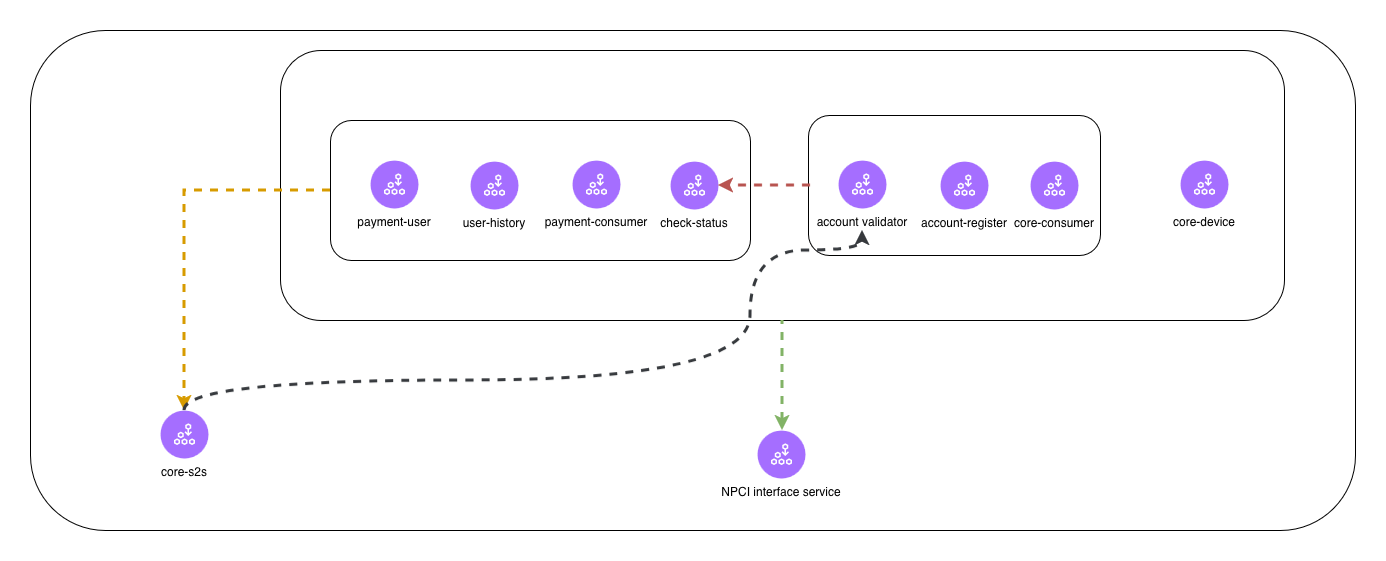

The diagram above was exported from draw.io. Its source (the exported page's mxGraphModel, read from the mxfile embedded in the PNG):
<mxGraphModel dx="2112" dy="1913" grid="1" gridSize="10" guides="1" tooltips="1" connect="1" arrows="1" fold="1" page="1" pageScale="1" pageWidth="850" pageHeight="1100" math="0" shadow="0">
  <root>
    <mxCell id="0" />
    <mxCell id="1" parent="0" />
    <mxCell id="t5ZnA_76hcWuxUdet8Vl-44" parent="1" style="rounded=1;whiteSpace=wrap;html=1;" value="" vertex="1">
      <mxGeometry height="500" width="1325" x="-510" y="-490" as="geometry" />
    </mxCell>
    <mxCell id="t5ZnA_76hcWuxUdet8Vl-45" parent="1" style="rounded=1;whiteSpace=wrap;html=1;" value="" vertex="1">
      <mxGeometry height="270" width="1004" x="-260" y="-470" as="geometry" />
    </mxCell>
    <mxCell id="t5ZnA_76hcWuxUdet8Vl-64" parent="1" style="rounded=1;whiteSpace=wrap;html=1;" value="" vertex="1">
      <mxGeometry height="140" width="292" x="268" y="-405" as="geometry" />
    </mxCell>
    <mxCell id="t5ZnA_76hcWuxUdet8Vl-61" edge="1" parent="1" source="t5ZnA_76hcWuxUdet8Vl-46" style="edgeStyle=orthogonalEdgeStyle;rounded=0;orthogonalLoop=1;jettySize=auto;html=1;entryX=0.5;entryY=0;entryDx=0;entryDy=0;flowAnimation=1;fillColor=#ffcd28;gradientColor=#ffa500;strokeColor=#d79b00;strokeWidth=3;" target="t5ZnA_76hcWuxUdet8Vl-49">
      <mxGeometry relative="1" as="geometry" />
    </mxCell>
    <mxCell id="t5ZnA_76hcWuxUdet8Vl-46" parent="1" style="rounded=1;whiteSpace=wrap;html=1;" value="" vertex="1">
      <mxGeometry height="140" width="420" x="-210" y="-400" as="geometry" />
    </mxCell>
    <mxCell id="t5ZnA_76hcWuxUdet8Vl-29" edge="1" parent="1" style="edgeStyle=orthogonalEdgeStyle;rounded=0;orthogonalLoop=1;jettySize=auto;html=1;entryX=0.5;entryY=0;entryDx=0;entryDy=0;flowAnimation=1;fillColor=#a20025;strokeColor=#6F0000;curved=1;" target="t5ZnA_76hcWuxUdet8Vl-11">
      <mxGeometry relative="1" as="geometry">
        <Array as="points">
          <mxPoint x="190" y="184" />
          <mxPoint x="190" y="140" />
          <mxPoint x="34" y="140" />
        </Array>
        <mxPoint x="292" y="184" as="sourcePoint" />
      </mxGeometry>
    </mxCell>
    <mxCell id="t5ZnA_76hcWuxUdet8Vl-38" edge="1" parent="1" source="t5ZnA_76hcWuxUdet8Vl-21" style="edgeStyle=orthogonalEdgeStyle;rounded=0;orthogonalLoop=1;jettySize=auto;html=1;entryX=0.5;entryY=0;entryDx=0;entryDy=0;curved=1;flowAnimation=1;">
      <mxGeometry relative="1" as="geometry">
        <Array as="points">
          <mxPoint x="654" y="40" />
          <mxPoint x="470" y="40" />
          <mxPoint x="470" />
          <mxPoint x="274" />
        </Array>
        <mxPoint x="34.000000000000455" y="160" as="targetPoint" />
      </mxGeometry>
    </mxCell>
    <mxCell id="t5ZnA_76hcWuxUdet8Vl-47" parent="1" style="shape=ellipse;fillColor=#A56EFF;aspect=fixed;resizable=0;labelPosition=center;verticalLabelPosition=bottom;align=center;verticalAlign=top;strokeColor=none;fontSize=12;" value="NPCI interface service" vertex="1">
      <mxGeometry height="48" width="48" x="217" y="-90" as="geometry" />
    </mxCell>
    <mxCell id="t5ZnA_76hcWuxUdet8Vl-48" parent="t5ZnA_76hcWuxUdet8Vl-47" style="fillColor=#ffffff;strokeColor=none;dashed=0;outlineConnect=0;html=1;labelPosition=center;verticalLabelPosition=bottom;verticalAlign=top;part=1;movable=0;resizable=0;rotatable=0;shape=mxgraph.ibm_cloud.microservices--1" value="" vertex="1">
      <mxGeometry height="24" relative="1" width="24" as="geometry">
        <mxPoint x="12" y="12" as="offset" />
      </mxGeometry>
    </mxCell>
    <mxCell id="t5ZnA_76hcWuxUdet8Vl-49" parent="1" style="shape=ellipse;fillColor=#A56EFF;aspect=fixed;resizable=0;labelPosition=center;verticalLabelPosition=bottom;align=center;verticalAlign=top;strokeColor=none;fontSize=12;" value="core-s2s" vertex="1">
      <mxGeometry height="48" width="48" x="-380" y="-110" as="geometry" />
    </mxCell>
    <mxCell id="t5ZnA_76hcWuxUdet8Vl-50" parent="t5ZnA_76hcWuxUdet8Vl-49" style="fillColor=#ffffff;strokeColor=none;dashed=0;outlineConnect=0;html=1;labelPosition=center;verticalLabelPosition=bottom;verticalAlign=top;part=1;movable=0;resizable=0;rotatable=0;shape=mxgraph.ibm_cloud.microservices--1" value="" vertex="1">
      <mxGeometry height="24" relative="1" width="24" as="geometry">
        <mxPoint x="12" y="12" as="offset" />
      </mxGeometry>
    </mxCell>
    <mxCell id="t5ZnA_76hcWuxUdet8Vl-51" parent="1" style="shape=ellipse;fillColor=#A56EFF;aspect=fixed;resizable=0;labelPosition=center;verticalLabelPosition=bottom;align=center;verticalAlign=top;strokeColor=none;fontSize=12;" value="account validator" vertex="1">
      <mxGeometry height="48" width="48" x="298" y="-360" as="geometry" />
    </mxCell>
    <mxCell id="t5ZnA_76hcWuxUdet8Vl-52" parent="t5ZnA_76hcWuxUdet8Vl-51" style="fillColor=#ffffff;strokeColor=none;dashed=0;outlineConnect=0;html=1;labelPosition=center;verticalLabelPosition=bottom;verticalAlign=top;part=1;movable=0;resizable=0;rotatable=0;shape=mxgraph.ibm_cloud.microservices--1" value="" vertex="1">
      <mxGeometry height="24" relative="1" width="24" as="geometry">
        <mxPoint x="12" y="12" as="offset" />
      </mxGeometry>
    </mxCell>
    <mxCell id="t5ZnA_76hcWuxUdet8Vl-53" parent="1" style="shape=ellipse;fillColor=#A56EFF;aspect=fixed;resizable=0;labelPosition=center;verticalLabelPosition=bottom;align=center;verticalAlign=top;strokeColor=none;fontSize=12;" value="payment-user" vertex="1">
      <mxGeometry height="48" width="48" x="-170" y="-360" as="geometry" />
    </mxCell>
    <mxCell id="t5ZnA_76hcWuxUdet8Vl-54" parent="t5ZnA_76hcWuxUdet8Vl-53" style="fillColor=#ffffff;strokeColor=none;dashed=0;outlineConnect=0;html=1;labelPosition=center;verticalLabelPosition=bottom;verticalAlign=top;part=1;movable=0;resizable=0;rotatable=0;shape=mxgraph.ibm_cloud.microservices--1" value="" vertex="1">
      <mxGeometry height="24" relative="1" width="24" as="geometry">
        <mxPoint x="12" y="12" as="offset" />
      </mxGeometry>
    </mxCell>
    <mxCell id="t5ZnA_76hcWuxUdet8Vl-55" parent="1" style="shape=ellipse;fillColor=#A56EFF;aspect=fixed;resizable=0;labelPosition=center;verticalLabelPosition=bottom;align=center;verticalAlign=top;strokeColor=none;fontSize=12;" value="check-status" vertex="1">
      <mxGeometry height="48" width="48" x="130" y="-359" as="geometry" />
    </mxCell>
    <mxCell id="t5ZnA_76hcWuxUdet8Vl-56" parent="t5ZnA_76hcWuxUdet8Vl-55" style="fillColor=#ffffff;strokeColor=none;dashed=0;outlineConnect=0;html=1;labelPosition=center;verticalLabelPosition=bottom;verticalAlign=top;part=1;movable=0;resizable=0;rotatable=0;shape=mxgraph.ibm_cloud.microservices--1" value="" vertex="1">
      <mxGeometry height="24" relative="1" width="24" as="geometry">
        <mxPoint x="12" y="12" as="offset" />
      </mxGeometry>
    </mxCell>
    <mxCell id="t5ZnA_76hcWuxUdet8Vl-57" parent="1" style="shape=ellipse;fillColor=#A56EFF;aspect=fixed;resizable=0;labelPosition=center;verticalLabelPosition=bottom;align=center;verticalAlign=top;strokeColor=none;fontSize=12;" value="payment-consumer" vertex="1">
      <mxGeometry height="48" width="48" x="32" y="-360" as="geometry" />
    </mxCell>
    <mxCell id="t5ZnA_76hcWuxUdet8Vl-58" parent="t5ZnA_76hcWuxUdet8Vl-57" style="fillColor=#ffffff;strokeColor=none;dashed=0;outlineConnect=0;html=1;labelPosition=center;verticalLabelPosition=bottom;verticalAlign=top;part=1;movable=0;resizable=0;rotatable=0;shape=mxgraph.ibm_cloud.microservices--1" value="" vertex="1">
      <mxGeometry height="24" relative="1" width="24" as="geometry">
        <mxPoint x="12" y="12" as="offset" />
      </mxGeometry>
    </mxCell>
    <mxCell id="t5ZnA_76hcWuxUdet8Vl-59" parent="1" style="shape=ellipse;fillColor=#A56EFF;aspect=fixed;resizable=0;labelPosition=center;verticalLabelPosition=bottom;align=center;verticalAlign=top;strokeColor=none;fontSize=12;" value="user-history" vertex="1">
      <mxGeometry height="48" width="48" x="-70" y="-359" as="geometry" />
    </mxCell>
    <mxCell id="t5ZnA_76hcWuxUdet8Vl-60" parent="t5ZnA_76hcWuxUdet8Vl-59" style="fillColor=#ffffff;strokeColor=none;dashed=0;outlineConnect=0;html=1;labelPosition=center;verticalLabelPosition=bottom;verticalAlign=top;part=1;movable=0;resizable=0;rotatable=0;shape=mxgraph.ibm_cloud.microservices--1" value="" vertex="1">
      <mxGeometry height="24" relative="1" width="24" as="geometry">
        <mxPoint x="12" y="12" as="offset" />
      </mxGeometry>
    </mxCell>
    <mxCell id="t5ZnA_76hcWuxUdet8Vl-62" parent="1" style="shape=ellipse;fillColor=#A56EFF;aspect=fixed;resizable=0;labelPosition=center;verticalLabelPosition=bottom;align=center;verticalAlign=top;strokeColor=none;fontSize=12;" value="account-register" vertex="1">
      <mxGeometry height="48" width="48" x="400" y="-359" as="geometry" />
    </mxCell>
    <mxCell id="t5ZnA_76hcWuxUdet8Vl-63" parent="t5ZnA_76hcWuxUdet8Vl-62" style="fillColor=#ffffff;strokeColor=none;dashed=0;outlineConnect=0;html=1;labelPosition=center;verticalLabelPosition=bottom;verticalAlign=top;part=1;movable=0;resizable=0;rotatable=0;shape=mxgraph.ibm_cloud.microservices--1" value="" vertex="1">
      <mxGeometry height="24" relative="1" width="24" as="geometry">
        <mxPoint x="12" y="12" as="offset" />
      </mxGeometry>
    </mxCell>
    <mxCell id="t5ZnA_76hcWuxUdet8Vl-65" edge="1" parent="1" style="edgeStyle=orthogonalEdgeStyle;rounded=0;orthogonalLoop=1;jettySize=auto;html=1;entryX=1;entryY=0.5;entryDx=0;entryDy=0;flowAnimation=1;fillColor=#f8cecc;gradientColor=#ea6b66;strokeColor=#b85450;strokeWidth=3;" target="t5ZnA_76hcWuxUdet8Vl-55">
      <mxGeometry relative="1" as="geometry">
        <mxPoint x="270" y="-335" as="sourcePoint" />
      </mxGeometry>
    </mxCell>
    <mxCell id="t5ZnA_76hcWuxUdet8Vl-66" parent="1" style="shape=ellipse;fillColor=#A56EFF;aspect=fixed;resizable=0;labelPosition=center;verticalLabelPosition=bottom;align=center;verticalAlign=top;strokeColor=none;fontSize=12;" value="core-consumer" vertex="1">
      <mxGeometry height="48" width="48" x="490" y="-359" as="geometry" />
    </mxCell>
    <mxCell id="t5ZnA_76hcWuxUdet8Vl-67" parent="t5ZnA_76hcWuxUdet8Vl-66" style="fillColor=#ffffff;strokeColor=none;dashed=0;outlineConnect=0;html=1;labelPosition=center;verticalLabelPosition=bottom;verticalAlign=top;part=1;movable=0;resizable=0;rotatable=0;shape=mxgraph.ibm_cloud.microservices--1" value="" vertex="1">
      <mxGeometry height="24" relative="1" width="24" as="geometry">
        <mxPoint x="12" y="12" as="offset" />
      </mxGeometry>
    </mxCell>
    <mxCell id="t5ZnA_76hcWuxUdet8Vl-68" parent="1" style="shape=ellipse;fillColor=#A56EFF;aspect=fixed;resizable=0;labelPosition=center;verticalLabelPosition=bottom;align=center;verticalAlign=top;strokeColor=none;fontSize=12;" value="core-device" vertex="1">
      <mxGeometry height="48" width="48" x="640" y="-360" as="geometry" />
    </mxCell>
    <mxCell id="t5ZnA_76hcWuxUdet8Vl-69" parent="t5ZnA_76hcWuxUdet8Vl-68" style="fillColor=#ffffff;strokeColor=none;dashed=0;outlineConnect=0;html=1;labelPosition=center;verticalLabelPosition=bottom;verticalAlign=top;part=1;movable=0;resizable=0;rotatable=0;shape=mxgraph.ibm_cloud.microservices--1" value="" vertex="1">
      <mxGeometry height="24" relative="1" width="24" as="geometry">
        <mxPoint x="12" y="12" as="offset" />
      </mxGeometry>
    </mxCell>
    <mxCell id="t5ZnA_76hcWuxUdet8Vl-71" edge="1" parent="1" style="edgeStyle=orthogonalEdgeStyle;rounded=0;orthogonalLoop=1;jettySize=auto;html=1;entryX=0.5;entryY=1;entryDx=0;entryDy=0;flowAnimation=1;fillColor=#d5e8d4;gradientColor=#97d077;strokeColor=#82b366;strokeWidth=3;startArrow=classic;startFill=1;endArrow=none;endFill=0;" target="t5ZnA_76hcWuxUdet8Vl-45">
      <mxGeometry relative="1" as="geometry">
        <mxPoint x="242" y="-90" as="sourcePoint" />
      </mxGeometry>
    </mxCell>
    <mxCell id="t5ZnA_76hcWuxUdet8Vl-72" edge="1" parent="1" source="t5ZnA_76hcWuxUdet8Vl-49" style="edgeStyle=orthogonalEdgeStyle;rounded=0;orthogonalLoop=1;jettySize=auto;html=1;flowAnimation=1;curved=1;exitX=0.5;exitY=0;exitDx=0;exitDy=0;fillColor=#ffcccc;strokeColor=#36393d;strokeWidth=3;">
      <mxGeometry relative="1" as="geometry">
        <Array as="points">
          <mxPoint x="-356" y="-140" />
          <mxPoint x="210" y="-140" />
          <mxPoint x="210" y="-270" />
          <mxPoint x="322" y="-270" />
        </Array>
        <mxPoint x="322" y="-290" as="targetPoint" />
      </mxGeometry>
    </mxCell>
  </root>
</mxGraphModel>